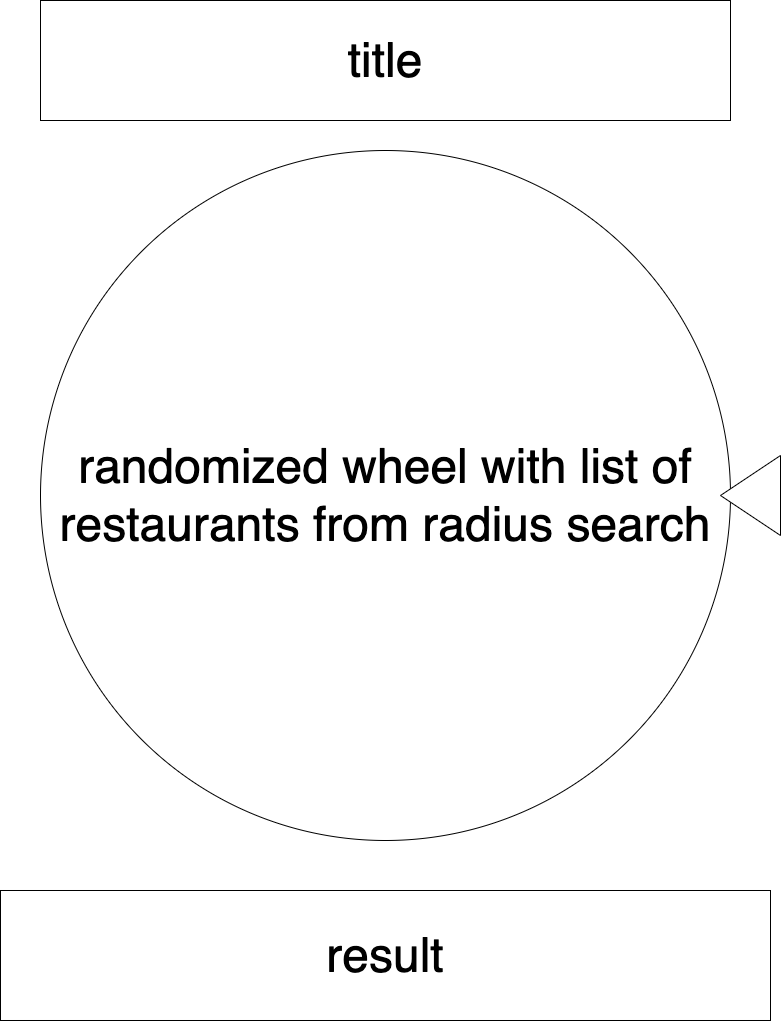

The diagram above was exported from draw.io. Its source (the exported page's mxGraphModel, read from the mxfile embedded in the PNG):
<mxGraphModel dx="1465" dy="1149" grid="1" gridSize="10" guides="1" tooltips="1" connect="1" arrows="1" fold="1" page="1" pageScale="1" pageWidth="850" pageHeight="1100" math="0" shadow="0">
  <root>
    <mxCell id="0" />
    <mxCell id="1" parent="0" />
    <mxCell id="2VMCkDm9uFSbPyEpK79P-1" value="&lt;font style=&quot;font-size: 48px;&quot;&gt;title&lt;/font&gt;" style="rounded=0;whiteSpace=wrap;html=1;" vertex="1" parent="1">
      <mxGeometry x="80" y="40" width="690" height="120" as="geometry" />
    </mxCell>
    <mxCell id="2VMCkDm9uFSbPyEpK79P-2" value="&lt;font style=&quot;font-size: 48px;&quot;&gt;randomized wheel with list of restaurants from radius search&lt;/font&gt;" style="ellipse;whiteSpace=wrap;html=1;aspect=fixed;" vertex="1" parent="1">
      <mxGeometry x="80" y="190" width="690" height="690" as="geometry" />
    </mxCell>
    <mxCell id="2VMCkDm9uFSbPyEpK79P-3" value="&lt;font style=&quot;font-size: 48px;&quot;&gt;result&lt;/font&gt;" style="rounded=0;whiteSpace=wrap;html=1;" vertex="1" parent="1">
      <mxGeometry x="40" y="930" width="770" height="130" as="geometry" />
    </mxCell>
    <mxCell id="2VMCkDm9uFSbPyEpK79P-4" value="" style="triangle;whiteSpace=wrap;html=1;rotation=-180;" vertex="1" parent="1">
      <mxGeometry x="760" y="495" width="60" height="80" as="geometry" />
    </mxCell>
  </root>
</mxGraphModel>